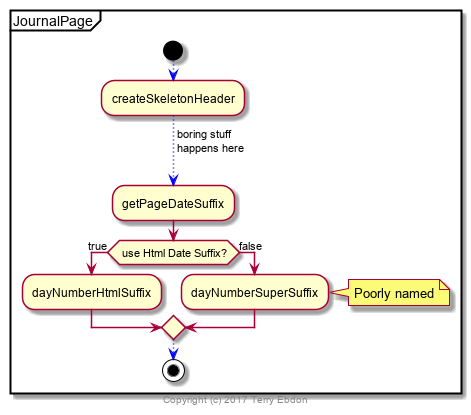

The diagram above was rendered by PlantUML. Its source (embedded in the PNG):
@startuml inline_umlgraph_5.png
'skinparam handwritten true

partition JournalPage {
	start
	-[#blue,dotted]-> ;
	:createSkeletonHeader;
	-[#blue,dotted]-> boring stuff
	happens here
	;
	:getPageDateSuffix;
	if ( use Html Date Suffix?) then (true)
		:dayNumberHtmlSuffix;
	else (false)
		:dayNumberSuperSuffix;
		note right:	Poorly named
	endif
	-[#blue,dotted]-> ;
	stop
	center footer Copyright (c) 2017 Terry Ebdon
}
/'
JournalPage  -> JournalPage: createSkeletonHeader
JournalPage --> JournalPage
"createSkeletonHeader()" -> "getFirstHeaderTitle()"

	"getFirstHeaderTitle()" -> "addSuffix()"

	"addSuffix()" --> "getFirstHeaderTitle()"
"getFirstHeaderTitle()" --> "createSkeletonHeader()"
'/
@enduml